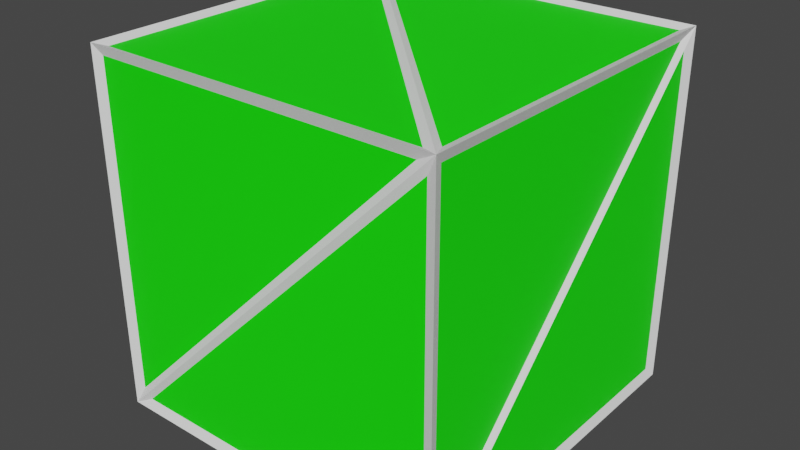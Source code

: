 # Source: mesh_wireframe.blend  (saved by Blender 2.81.16; exported with 4.5.12 LTS)
import bpy
from mathutils import Matrix  # noqa: F401  (used for matrix-valued properties, if any)

bpy.ops.wm.read_factory_settings(use_empty=True)
scene = bpy.context.scene
scene.name = 'Scene'

# ---- collections
col_collection = bpy.data.collections.new('Collection'); scene.collection.children.link(col_collection)

# ---- materials (node trees are filled in below, after node groups)
mat_material_001 = bpy.data.materials.new('Material.001')
mat_material_001.use_transparent_shadow = False
mat_material_002 = bpy.data.materials.new('Material.002')
mat_material_002.use_transparent_shadow = False

# ---- material node trees
mat_material_001.use_nodes = True; mat_material_001.node_tree.nodes.clear()
_N = mat_material_001.node_tree.nodes; _L = mat_material_001.node_tree.links
n0 = _N.new('ShaderNodeOutputMaterial'); n0.name = 'Material Output'; n0.location = (300, 300)
n1 = _N.new('ShaderNodeBsdfPrincipled'); n1.name = 'Principled BSDF'; n1.location = (10, 300)
n1.distribution = 'GGX'
n1.subsurface_method = 'BURLEY'
n1.inputs[0].default_value = (0.006872, 1.0, 0.0, 1.0)
n1.inputs[3].default_value = 1.45
n1.inputs[27].default_value = (0.0, 0.0, 0.0, 1.0)
n1.inputs[28].default_value = 1.0
_L.new(n1.outputs[0], n0.inputs[0])
n0.is_active_output = True
mat_material_002.use_nodes = True; mat_material_002.node_tree.nodes.clear()
_N = mat_material_002.node_tree.nodes; _L = mat_material_002.node_tree.links
n0 = _N.new('ShaderNodeOutputMaterial'); n0.name = 'Material Output'; n0.location = (300, 300)
n1 = _N.new('ShaderNodeBsdfPrincipled'); n1.name = 'Principled BSDF'; n1.location = (10, 300)
n1.distribution = 'GGX'
n1.subsurface_method = 'BURLEY'
n1.inputs[0].default_value = (1.0, 1.0, 1.0, 1.0)
n1.inputs[3].default_value = 1.45
n1.inputs[27].default_value = (0.0, 0.0, 0.0, 1.0)
n1.inputs[28].default_value = 1.0
_L.new(n1.outputs[0], n0.inputs[0])
n0.is_active_output = True

# ---- world
world_world = bpy.data.worlds.new('World'); scene.world = world_world
world_world.use_nodes = True; world_world.node_tree.nodes.clear()
_N = world_world.node_tree.nodes; _L = world_world.node_tree.links
n0 = _N.new('ShaderNodeOutputWorld'); n0.name = 'World Output'; n0.location = (300, 300)
n1 = _N.new('ShaderNodeBackground'); n1.name = 'Background'; n1.location = (10, 300)
n1.inputs[0].default_value = (0.05088, 0.05088, 0.05088, 1.0)
_L.new(n1.outputs[0], n0.inputs[0])
n0.is_active_output = True
world_world.color = (0.05088, 0.05088, 0.05088)
world_world.use_sun_shadow = False
world_world.sun_shadow_jitter_overblur = 0.0

# ---- meshes
me_cube_006 = bpy.data.meshes.new('Cube.006')
me_cube_006.from_pydata([(-1.0, -1.0, -1.0), (-1.0, -1.0, 1.0), (-1.0, 1.0, -1.0), (-1.0, 1.0, 1.0), (1.0, -1.0, -1.0), (1.0, -1.0, 1.0), (1.0, 1.0, -1.0), (1.0, 1.0, 1.0), (-0.9792, -0.9792, -0.9792), (-1.021, -1.021, -1.021), (-0.9792, -0.9792, 0.9792), (-1.021, -1.021, 1.021), (-0.9792, 0.9792, -0.9792), (-1.021, 1.021, -1.021), (-0.9792, 0.9792, 0.9792), (-1.021, 1.021, 1.021), (0.9792, -0.9792, -0.9792), (1.021, -1.021, -1.021), (0.9792, -0.9792, 0.9792), (1.021, -1.021, 1.021), (0.9792, 0.9792, -0.9792), (1.021, 1.021, -1.021), (0.9792, 0.9792, 0.9792), (1.021, 1.021, 1.021), (-1.0, -0.964, 0.9131), (-1.0, 0.9131, -0.964), (-1.0, -0.964, -0.964), (-0.964, 1.0, 0.9131), (0.9131, 1.0, -0.964), (-0.964, 1.0, -0.964), (1.0, 0.964, 0.9131), (1.0, -0.9131, -0.964), (1.0, 0.964, -0.964), (0.964, -1.0, 0.9131), (-0.9131, -1.0, -0.964), (0.964, -1.0, -0.964), (0.9131, 0.964, -1.0), (-0.964, -0.9131, -1.0), (-0.964, 0.964, -1.0), (-0.9131, 0.964, 1.0), (0.964, -0.9131, 1.0), (0.964, 0.964, 1.0), (-1.0, -0.9131, 0.964), (-1.0, 0.964, 0.964), (-1.0, 0.964, -0.9131), (-0.9131, 1.0, 0.964), (0.964, 1.0, 0.964), (0.964, 1.0, -0.9131), (1.0, 0.9131, 0.964), (1.0, -0.964, 0.964), (1.0, -0.964, -0.9131), (0.9131, -1.0, 0.964), (-0.964, -1.0, 0.964), (-0.964, -1.0, -0.9131), (0.964, 0.9131, -1.0), (0.964, -0.964, -1.0), (-0.9131, -0.964, -1.0), (-0.964, 0.9131, 1.0), (-0.964, -0.964, 1.0), (0.9131, -0.964, 1.0)], [], [(1, 2, 0), (3, 6, 2), (7, 4, 6), (5, 0, 4), (6, 0, 2), (3, 5, 7), (1, 3, 2), (3, 7, 6), (7, 5, 4), (5, 1, 0), (6, 4, 0), (3, 1, 5), (24, 25, 12, 10), (25, 24, 11, 13), (25, 26, 8, 12), (26, 25, 13, 9), (26, 24, 10, 8), (24, 26, 9, 11), (27, 28, 20, 14), (28, 27, 15, 21), (28, 29, 12, 20), (29, 28, 21, 13), (29, 27, 14, 12), (27, 29, 13, 15), (30, 31, 16, 22), (31, 30, 23, 17), (31, 32, 20, 16), (32, 31, 17, 21), (32, 30, 22, 20), (30, 32, 21, 23), (33, 34, 8, 18), (34, 33, 19, 9), (34, 35, 16, 8), (35, 34, 9, 17), (35, 33, 18, 16), (33, 35, 17, 19), (36, 37, 8, 20), (37, 36, 21, 9), (37, 38, 12, 8), (38, 37, 9, 13), (38, 36, 20, 12), (36, 38, 13, 21), (39, 40, 18, 14), (40, 39, 15, 19), (40, 41, 22, 18), (41, 40, 19, 23), (41, 39, 14, 22), (39, 41, 23, 15), (42, 43, 14, 10), (43, 42, 11, 15), (43, 44, 12, 14), (44, 43, 15, 13), (44, 42, 10, 12), (42, 44, 13, 11), (45, 46, 22, 14), (46, 45, 15, 23), (46, 47, 20, 22), (47, 46, 23, 21), (47, 45, 14, 20), (45, 47, 21, 15), (48, 49, 18, 22), (49, 48, 23, 19), (49, 50, 16, 18), (50, 49, 19, 17), (50, 48, 22, 16), (48, 50, 17, 23), (51, 52, 10, 18), (52, 51, 19, 11), (52, 53, 8, 10), (53, 52, 11, 9), (53, 51, 18, 8), (51, 53, 9, 19), (54, 55, 16, 20), (55, 54, 21, 17), (55, 56, 8, 16), (56, 55, 17, 9), (56, 54, 20, 8), (54, 56, 9, 21), (57, 58, 10, 14), (58, 57, 15, 11), (58, 59, 18, 10), (59, 58, 11, 19), (59, 57, 14, 18), (57, 59, 19, 15)])
me_cube_006.polygons.foreach_set('material_index', [0, 0, 0, 0, 0, 0, 0, 0, 0, 0, 0, 0, 1, 1, 1, 1, 1, 1, 1, 1, 1, 1, 1, 1, 1, 1, 1, 1, 1, 1, 1, 1, 1, 1, 1, 1, 1, 1, 1, 1, 1, 1, 1, 1, 1, 1, 1, 1, 1, 1, 1, 1, 1, 1, 1, 1, 1, 1, 1, 1, 1, 1, 1, 1, 1, 1, 1, 1, 1, 1, 1, 1, 1, 1, 1, 1, 1, 1, 1, 1, 1, 1, 1, 1])
_uv = me_cube_006.uv_layers.new(name='UVMap')
_uv.uv.foreach_set('vector', [0.625, 0.0, 0.375, 0.25, 0.375, 0.0, 0.625, 0.25, 0.375, 0.5, 0.375, 0.25, 0.625, 0.5, 0.375, 0.75, 0.375, 0.5, 0.625, 0.75, 0.375, 1.0, 0.375, 0.75, 0.375, 0.5, 0.125, 0.75, 0.125, 0.5, 0.875, 0.5, 0.625, 0.75, 0.625, 0.5, 0.625, 0.0, 0.625, 0.25, 0.375, 0.25, 0.625, 0.25, 0.625, 0.5, 0.375, 0.5, 0.625, 0.5, 0.625, 0.75, 0.375, 0.75, 0.625, 0.75, 0.625, 1.0, 0.375, 1.0, 0.375, 0.5, 0.375, 0.75, 0.125, 0.75, 0.875, 0.5, 0.875, 0.75, 0.625, 0.75, 0.625, 0.0, 0.375, 0.25, 0.375, 0.25, 0.625, 0.0, 0.375, 0.25, 0.625, 0.0, 0.625, 0.0, 0.375, 0.25, 0.375, 0.25, 0.375, 0.0, 0.375, 0.0, 0.375, 0.25, 0.375, 0.0, 0.375, 0.25, 0.375, 0.25, 0.375, 0.0, 0.375, 0.0, 0.625, 0.0, 0.625, 0.0, 0.375, 0.0, 0.625, 0.0, 0.375, 0.0, 0.375, 0.0, 0.625, 0.0, 0.625, 0.25, 0.375, 0.5, 0.375, 0.5, 0.625, 0.25, 0.375, 0.5, 0.625, 0.25, 0.625, 0.25, 0.375, 0.5, 0.375, 0.5, 0.375, 0.25, 0.375, 0.25, 0.375, 0.5, 0.375, 0.25, 0.375, 0.5, 0.375, 0.5, 0.375, 0.25, 0.375, 0.25, 0.625, 0.25, 0.625, 0.25, 0.375, 0.25, 0.625, 0.25, 0.375, 0.25, 0.375, 0.25, 0.625, 0.25, 0.625, 0.5, 0.375, 0.75, 0.375, 0.75, 0.625, 0.5, 0.375, 0.75, 0.625, 0.5, 0.625, 0.5, 0.375, 0.75, 0.375, 0.75, 0.375, 0.5, 0.375, 0.5, 0.375, 0.75, 0.375, 0.5, 0.375, 0.75, 0.375, 0.75, 0.375, 0.5, 0.375, 0.5, 0.625, 0.5, 0.625, 0.5, 0.375, 0.5, 0.625, 0.5, 0.375, 0.5, 0.375, 0.5, 0.625, 0.5, 0.625, 0.75, 0.375, 1.0, 0.375, 1.0, 0.625, 0.75, 0.375, 1.0, 0.625, 0.75, 0.625, 0.75, 0.375, 1.0, 0.375, 1.0, 0.375, 0.75, 0.375, 0.75, 0.375, 1.0, 0.375, 0.75, 0.375, 1.0, 0.375, 1.0, 0.375, 0.75, 0.375, 0.75, 0.625, 0.75, 0.625, 0.75, 0.375, 0.75, 0.625, 0.75, 0.375, 0.75, 0.375, 0.75, 0.625, 0.75, 0.375, 0.5, 0.125, 0.75, 0.125, 0.75, 0.375, 0.5, 0.125, 0.75, 0.375, 0.5, 0.375, 0.5, 0.125, 0.75, 0.125, 0.75, 0.125, 0.5, 0.125, 0.5, 0.125, 0.75, 0.125, 0.5, 0.125, 0.75, 0.125, 0.75, 0.125, 0.5, 0.125, 0.5, 0.375, 0.5, 0.375, 0.5, 0.125, 0.5, 0.375, 0.5, 0.125, 0.5, 0.125, 0.5, 0.375, 0.5, 0.875, 0.5, 0.625, 0.75, 0.625, 0.75, 0.875, 0.5, 0.625, 0.75, 0.875, 0.5, 0.875, 0.5, 0.625, 0.75, 0.625, 0.75, 0.625, 0.5, 0.625, 0.5, 0.625, 0.75, 0.625, 0.5, 0.625, 0.75, 0.625, 0.75, 0.625, 0.5, 0.625, 0.5, 0.875, 0.5, 0.875, 0.5, 0.625, 0.5, 0.875, 0.5, 0.625, 0.5, 0.625, 0.5, 0.875, 0.5, 0.625, 0.0, 0.625, 0.25, 0.625, 0.25, 0.625, 0.0, 0.625, 0.25, 0.625, 0.0, 0.625, 0.0, 0.625, 0.25, 0.625, 0.25, 0.375, 0.25, 0.375, 0.25, 0.625, 0.25, 0.375, 0.25, 0.625, 0.25, 0.625, 0.25, 0.375, 0.25, 0.375, 0.25, 0.625, 0.0, 0.625, 0.0, 0.375, 0.25, 0.625, 0.0, 0.375, 0.25, 0.375, 0.25, 0.625, 0.0, 0.625, 0.25, 0.625, 0.5, 0.625, 0.5, 0.625, 0.25, 0.625, 0.5, 0.625, 0.25, 0.625, 0.25, 0.625, 0.5, 0.625, 0.5, 0.375, 0.5, 0.375, 0.5, 0.625, 0.5, 0.375, 0.5, 0.625, 0.5, 0.625, 0.5, 0.375, 0.5, 0.375, 0.5, 0.625, 0.25, 0.625, 0.25, 0.375, 0.5, 0.625, 0.25, 0.375, 0.5, 0.375, 0.5, 0.625, 0.25, 0.625, 0.5, 0.625, 0.75, 0.625, 0.75, 0.625, 0.5, 0.625, 0.75, 0.625, 0.5, 0.625, 0.5, 0.625, 0.75, 0.625, 0.75, 0.375, 0.75, 0.375, 0.75, 0.625, 0.75, 0.375, 0.75, 0.625, 0.75, 0.625, 0.75, 0.375, 0.75, 0.375, 0.75, 0.625, 0.5, 0.625, 0.5, 0.375, 0.75, 0.625, 0.5, 0.375, 0.75, 0.375, 0.75, 0.625, 0.5, 0.625, 0.75, 0.625, 1.0, 0.625, 1.0, 0.625, 0.75, 0.625, 1.0, 0.625, 0.75, 0.625, 0.75, 0.625, 1.0, 0.625, 1.0, 0.375, 1.0, 0.375, 1.0, 0.625, 1.0, 0.375, 1.0, 0.625, 1.0, 0.625, 1.0, 0.375, 1.0, 0.375, 1.0, 0.625, 0.75, 0.625, 0.75, 0.375, 1.0, 0.625, 0.75, 0.375, 1.0, 0.375, 1.0, 0.625, 0.75, 0.375, 0.5, 0.375, 0.75, 0.375, 0.75, 0.375, 0.5, 0.375, 0.75, 0.375, 0.5, 0.375, 0.5, 0.375, 0.75, 0.375, 0.75, 0.125, 0.75, 0.125, 0.75, 0.375, 0.75, 0.125, 0.75, 0.375, 0.75, 0.375, 0.75, 0.125, 0.75, 0.125, 0.75, 0.375, 0.5, 0.375, 0.5, 0.125, 0.75, 0.375, 0.5, 0.125, 0.75, 0.125, 0.75, 0.375, 0.5, 0.875, 0.5, 0.875, 0.75, 0.875, 0.75, 0.875, 0.5, 0.875, 0.75, 0.875, 0.5, 0.875, 0.5, 0.875, 0.75, 0.875, 0.75, 0.625, 0.75, 0.625, 0.75, 0.875, 0.75, 0.625, 0.75, 0.875, 0.75, 0.875, 0.75, 0.625, 0.75, 0.625, 0.75, 0.875, 0.5, 0.875, 0.5, 0.625, 0.75, 0.875, 0.5, 0.625, 0.75, 0.625, 0.75, 0.875, 0.5])
me_cube_006.materials.append(mat_material_001)
me_cube_006.materials.append(mat_material_002)
me_cube_006.use_remesh_fix_poles = True
me_cube_006.use_remesh_preserve_attributes = False
me_cube_006.use_mirror_vertex_groups = False
me_cube_006.update()

# ---- objects
ob_cube_000 = bpy.data.objects.new('Cube.000', me_cube_006)

# ---- transforms, parenting, visibility, modifiers, constraints
ob_cube_000.location = (0.0, 0.0, 1.038)
ob_cube_000.lineart.crease_threshold = 0.0

# ---- collection membership
col_collection.objects.link(ob_cube_000)

# ---- scene / render settings (as saved in the file)
scene.frame_start = 1; scene.frame_end = 250; scene.frame_set(176)
scene.render.engine = 'BLENDER_EEVEE_NEXT'
scene.cycles.use_denoising = False
scene.cycles.samples = 128
scene.cycles.sampling_pattern = 'TABULATED_SOBOL'
scene.cycles.use_adaptive_sampling = False
scene.cycles.use_light_tree = False
scene.view_settings.view_transform = 'Filmic'
bpy.context.view_layer.update()

# ---- added for rendering (the .blend has no active camera and no usable light): camera, sun
cam_auto = bpy.data.cameras.new('AutoCamera')
cam_auto.lens = 50.0
cam_auto.sensor_width = 36.0
cam_auto.clip_end = 1000.0
ob_auto_camera = bpy.data.objects.new('AutoCamera', cam_auto)
scene.collection.objects.link(ob_auto_camera)
ob_auto_camera.location = (3.27169, -3.92603, 3.6553)
ob_auto_camera.rotation_euler = (1.09748, -7.21219e-08, 0.694738)
scene.camera = ob_auto_camera
light_auto_sun = bpy.data.lights.new('AutoSun', 'SUN')
light_auto_sun.energy = 3.0
light_auto_sun.angle = 0.0523599
ob_auto_sun = bpy.data.objects.new('AutoSun', light_auto_sun)
scene.collection.objects.link(ob_auto_sun)
ob_auto_sun.rotation_euler = (0.872665, 0.174533, 0.523599)
bpy.context.view_layer.update()
